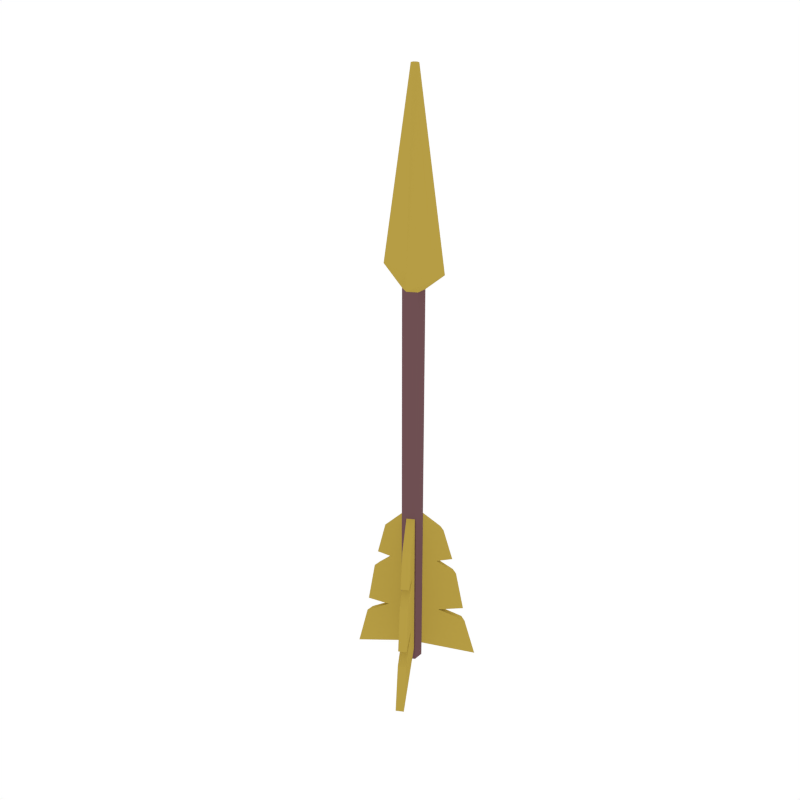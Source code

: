 # Source: Dart_Golden.blend  (saved by Blender 2.79.0; exported with 4.5.12 LTS)
import bpy
from mathutils import Matrix  # noqa: F401  (used for matrix-valued properties, if any)

bpy.ops.wm.read_factory_settings(use_empty=True)
scene = bpy.context.scene
scene.name = 'Scene'

# ---- collections
col_collection_1 = bpy.data.collections.new('Collection 1'); scene.collection.children.link(col_collection_1)

# ---- materials (node trees are filled in below, after node groups)
mat_lightwood = bpy.data.materials.new('LightWood')
mat_lightwood.alpha_threshold = 0.0
mat_lightwood.diffuse_color = (0.1574, 0.07903, 0.08487, 1.0)
mat_lightwood.roughness = 0.5
mat_golden = bpy.data.materials.new('Golden')
mat_golden.alpha_threshold = 0.0
mat_golden.diffuse_color = (0.4672, 0.3365, 0.05892, 1.0)
mat_golden.roughness = 0.5

# ---- material node trees

# ---- world
world_world = bpy.data.worlds.new('World'); scene.world = world_world
world_world.color = (1.0, 1.0, 1.0)
world_world.use_sun_shadow = False
world_world.sun_shadow_jitter_overblur = 0.0
world_world.cycles.sampling_method = 'NONE'
world_world.cycles.sample_map_resolution = 256

# ---- meshes
me_cylinder_006 = bpy.data.meshes.new('Cylinder.006')
me_cylinder_006.from_pydata([(0.005098, 0.002086, -0.3238), (0.04532, -0.06819, -0.3652), (-0.003306, -0.002724, -0.3238), (0.03692, -0.073, -0.3652), (0.005098, 0.002086, -0.1348), (0.02312, -0.02939, -0.1729), (-0.003306, -0.002725, -0.1348), (0.01471, -0.0342, -0.1729), (-0.003306, -0.002725, -0.1885), (-0.003306, -0.002725, -0.2087), (-0.003306, -0.002725, -0.2289), (-0.003306, -0.002725, -0.2491), (-0.003306, -0.002725, -0.2693), (-0.003306, -0.002725, -0.2895), (0.02966, -0.06032, -0.3112), (0.01239, -0.03014, -0.285), (0.02839, -0.0581, -0.2917), (0.02324, -0.0491, -0.238), (0.01074, -0.02726, -0.2138), (0.02059, -0.04447, -0.2159), (0.005098, 0.002086, -0.2895), (0.005098, 0.002086, -0.2693), (0.005098, 0.002086, -0.2491), (0.005098, 0.002086, -0.2289), (0.005098, 0.002086, -0.2087), (0.005098, 0.002086, -0.1885), (0.029, -0.03966, -0.2159), (0.01914, -0.02245, -0.2138), (0.03164, -0.04429, -0.238), (0.03679, -0.05329, -0.2917), (0.02079, -0.02533, -0.285), (0.03806, -0.05551, -0.3112), (-0.002915, 0.003026, -0.3238), (0.03783, 0.073, -0.3652), (0.005452, -0.001847, -0.3238), (0.0462, 0.06813, -0.3652), (-0.002915, 0.003026, -0.1348), (0.01534, 0.03437, -0.1729), (0.005452, -0.001847, -0.1348), (0.0237, 0.0295, -0.1729), (0.005452, -0.001847, -0.1885), (0.005452, -0.001847, -0.2087), (0.005452, -0.001847, -0.2289), (0.005452, -0.001847, -0.2491), (0.005452, -0.001847, -0.2693), (0.005452, -0.001847, -0.2895), (0.03885, 0.0555, -0.3112), (0.02135, 0.02545, -0.285), (0.03756, 0.05329, -0.2917), (0.03234, 0.04433, -0.238), (0.01968, 0.02258, -0.2138), (0.02966, 0.03972, -0.2159), (-0.002915, 0.003026, -0.2895), (-0.002915, 0.003026, -0.2693), (-0.002915, 0.003026, -0.2491), (-0.002915, 0.003026, -0.2289), (-0.002915, 0.003026, -0.2087), (-0.002915, 0.003026, -0.1885), (0.02129, 0.0446, -0.2159), (0.01131, 0.02745, -0.2138), (0.02397, 0.0492, -0.238), (0.02919, 0.05816, -0.2917), (0.01298, 0.03032, -0.285), (0.03048, 0.06037, -0.3112), (0.0002771, -0.004384, -0.3238), (-0.0807, -0.004083, -0.3652), (0.0003131, 0.005299, -0.3238), (-0.08066, 0.005601, -0.3652), (0.0002771, -0.004384, -0.1348), (-0.03599, -0.004249, -0.1729), (0.0003131, 0.005299, -0.1348), (-0.03596, 0.005434, -0.1729), (0.0003131, 0.005299, -0.1885), (0.0003131, 0.005299, -0.2087), (0.0003131, 0.005299, -0.2289), (0.0003131, 0.005299, -0.2491), (0.0003131, 0.005299, -0.2693), (0.0003131, 0.005299, -0.2895), (-0.06605, 0.005546, -0.3112), (-0.03127, 0.005417, -0.285), (-0.06349, 0.005537, -0.2917), (-0.05312, 0.005498, -0.238), (-0.02795, 0.005404, -0.2138), (-0.04779, 0.005478, -0.2159), (0.0002771, -0.004384, -0.2895), (0.0002771, -0.004384, -0.2693), (0.0002771, -0.004384, -0.2491), (0.0002771, -0.004384, -0.2289), (0.0002771, -0.004384, -0.2087), (0.0002771, -0.004384, -0.1885), (-0.04783, -0.004205, -0.2159), (-0.02799, -0.004279, -0.2138), (-0.05316, -0.004185, -0.238), (-0.06352, -0.004146, -0.2917), (-0.03131, -0.004266, -0.285), (-0.06608, -0.004137, -0.3112), (0.0008199, 0.01242, 0.1286), (0.00082, 0.01242, -0.3458), (-0.009722, 0.006329, 0.1286), (-0.009722, 0.006329, -0.3458), (-0.009722, -0.005844, 0.1286), (-0.009722, -0.005844, -0.3458), (0.0008199, -0.01193, 0.1286), (0.00082, -0.01193, -0.3458), (0.01136, -0.005844, 0.1286), (0.01136, -0.005844, -0.3458), (0.01136, 0.006329, 0.1286), (0.01136, 0.006329, -0.3458), (0.0008199, 0.01242, 0.1496), (-0.03441, 0.006329, 0.1496), (-0.03441, -0.005844, 0.1496), (0.0008199, -0.01193, 0.1496), (0.03605, -0.005844, 0.1496), (0.03605, 0.006329, 0.1496), (0.0008199, 0.004027, 0.3539), (-0.002881, 0.002135, 0.3539), (-0.002881, -0.00165, 0.3539), (0.0008199, -0.003542, 0.3539), (0.00452, -0.00165, 0.3539), (0.00452, 0.002135, 0.3539)], [], [(0, 1, 3, 2), (8, 19, 7, 6), (6, 7, 5, 4), (20, 31, 1, 0), (8, 6, 4, 25), (14, 3, 1, 31), (7, 19, 26, 5), (19, 18, 27, 26), (18, 17, 28, 27), (17, 16, 29, 28), (16, 15, 30, 29), (15, 14, 31, 30), (2, 13, 20, 0), (13, 12, 21, 20), (12, 11, 22, 21), (11, 10, 23, 22), (10, 9, 24, 23), (9, 8, 25, 24), (4, 5, 26, 25), (25, 26, 27, 24), (24, 27, 28, 23), (23, 28, 29, 22), (22, 29, 30, 21), (21, 30, 31, 20), (2, 3, 14, 13), (13, 14, 15, 12), (12, 15, 16, 11), (11, 16, 17, 10), (10, 17, 18, 9), (9, 18, 19, 8), (32, 33, 35, 34), (40, 51, 39, 38), (38, 39, 37, 36), (52, 63, 33, 32), (40, 38, 36, 57), (46, 35, 33, 63), (39, 51, 58, 37), (51, 50, 59, 58), (50, 49, 60, 59), (49, 48, 61, 60), (48, 47, 62, 61), (47, 46, 63, 62), (34, 45, 52, 32), (45, 44, 53, 52), (44, 43, 54, 53), (43, 42, 55, 54), (42, 41, 56, 55), (41, 40, 57, 56), (36, 37, 58, 57), (57, 58, 59, 56), (56, 59, 60, 55), (55, 60, 61, 54), (54, 61, 62, 53), (53, 62, 63, 52), (34, 35, 46, 45), (45, 46, 47, 44), (44, 47, 48, 43), (43, 48, 49, 42), (42, 49, 50, 41), (41, 50, 51, 40), (64, 65, 67, 66), (72, 83, 71, 70), (70, 71, 69, 68), (84, 95, 65, 64), (72, 70, 68, 89), (78, 67, 65, 95), (71, 83, 90, 69), (83, 82, 91, 90), (82, 81, 92, 91), (81, 80, 93, 92), (80, 79, 94, 93), (79, 78, 95, 94), (66, 77, 84, 64), (77, 76, 85, 84), (76, 75, 86, 85), (75, 74, 87, 86), (74, 73, 88, 87), (73, 72, 89, 88), (68, 69, 90, 89), (89, 90, 91, 88), (88, 91, 92, 87), (87, 92, 93, 86), (86, 93, 94, 85), (85, 94, 95, 84), (66, 67, 78, 77), (77, 78, 79, 76), (76, 79, 80, 75), (75, 80, 81, 74), (74, 81, 82, 73), (73, 82, 83, 72), (96, 97, 99, 98), (98, 99, 101, 100), (100, 101, 103, 102), (102, 103, 105, 104), (99, 97, 107, 105, 103, 101), (104, 105, 107, 106), (106, 107, 97, 96), (100, 102, 111, 110), (108, 109, 115, 114), (106, 96, 108, 113), (102, 104, 112, 111), (98, 100, 110, 109), (104, 106, 113, 112), (96, 98, 109, 108), (114, 115, 116, 117, 118, 119), (113, 108, 114, 119), (111, 112, 118, 117), (109, 110, 116, 115), (112, 113, 119, 118), (110, 111, 117, 116)])
me_cylinder_006.polygons.foreach_set('material_index', [1, 1, 1, 1, 1, 1, 1, 1, 1, 1, 1, 1, 1, 1, 1, 1, 1, 1, 1, 1, 1, 1, 1, 1, 1, 1, 1, 1, 1, 1, 1, 1, 1, 1, 1, 1, 1, 1, 1, 1, 1, 1, 1, 1, 1, 1, 1, 1, 1, 1, 1, 1, 1, 1, 1, 1, 1, 1, 1, 1, 1, 1, 1, 1, 1, 1, 1, 1, 1, 1, 1, 1, 1, 1, 1, 1, 1, 1, 1, 1, 1, 1, 1, 1, 1, 1, 1, 1, 1, 1, 0, 0, 0, 0, 0, 0, 0, 1, 1, 1, 1, 1, 1, 1, 1, 1, 1, 1, 1, 1])
me_cylinder_006.materials.append(mat_lightwood)
me_cylinder_006.materials.append(mat_golden)
me_cylinder_006.use_remesh_preserve_volume = False
me_cylinder_006.use_remesh_preserve_attributes = False
me_cylinder_006.use_mirror_vertex_groups = False
me_cylinder_006.update()

# ---- objects
ob_dart_golden = bpy.data.objects.new('Dart_Golden', me_cylinder_006)

# ---- transforms, parenting, visibility, modifiers, constraints
ob_dart_golden.location = (0.0, 0.0, 0.0)
ob_dart_golden.lineart.crease_threshold = 0.0

# ---- collection membership
col_collection_1.objects.link(ob_dart_golden)

# ---- scene / render settings (as saved in the file)
scene.frame_start = 1; scene.frame_end = 250; scene.frame_set(0)
scene.render.engine = 'CYCLES'
scene.render.resolution_x = 1000
scene.render.resolution_y = 1000
scene.render.dither_intensity = 0.0
scene.cycles.samples = 200
scene.cycles.sampling_pattern = 'TABULATED_SOBOL'
scene.cycles.light_sampling_threshold = 0.0
scene.cycles.use_adaptive_sampling = False
scene.cycles.use_light_tree = False
scene.cycles.caustics_reflective = False
scene.cycles.caustics_refractive = False
scene.cycles.blur_glossy = 0.0
scene.cycles.max_bounces = 2
scene.cycles.pixel_filter_type = 'GAUSSIAN'
scene.cycles.sample_clamp_indirect = 0.0
scene.view_settings.view_transform = 'Standard'
bpy.context.view_layer.update()

# ---- added for rendering (the .blend has no active camera): camera
cam_auto = bpy.data.cameras.new('AutoCamera')
cam_auto.lens = 50.0
cam_auto.sensor_width = 36.0
cam_auto.clip_end = 1000.0
ob_auto_camera = bpy.data.objects.new('AutoCamera', cam_auto)
scene.collection.objects.link(ob_auto_camera)
ob_auto_camera.location = (0.671752, -0.826801, 0.545571)
ob_auto_camera.rotation_euler = (1.09748, -7.21219e-08, 0.694738)
scene.camera = ob_auto_camera
bpy.context.view_layer.update()
